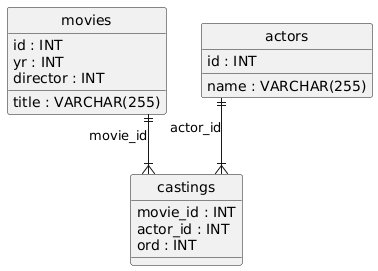

The diagram above was rendered by PlantUML. Its source (embedded in the PNG):
@startuml
hide circle
skinparam linetype ortho

entity "movies" as movies {
  id : INT
  title : VARCHAR(255)
  yr : INT
  director : INT
}

entity "actors" as actors {
  id : INT
  name : VARCHAR(255)
}

entity "castings" as castings {
  movie_id : INT
  actor_id : INT
  ord : INT
}

movies ||--|{ castings : "movie_id"
actors ||--|{ castings : "actor_id"
@enduml